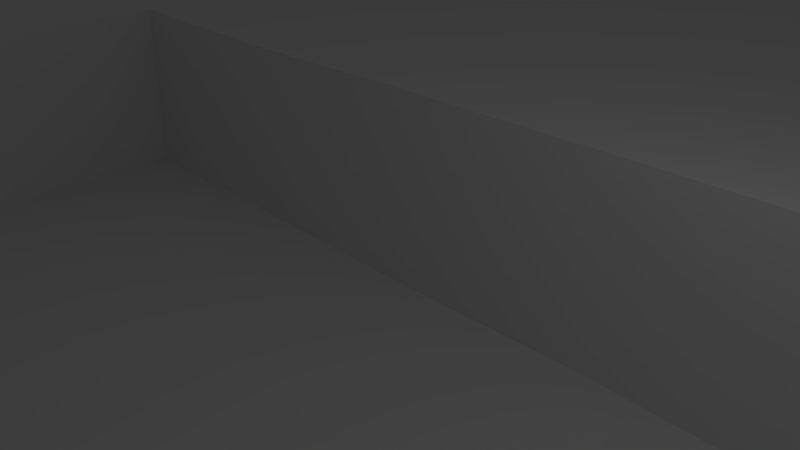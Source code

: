 # Source: museumroom.blend  (saved by Blender 2.77.0; exported with 4.5.12 LTS)
import bpy
from mathutils import Matrix  # noqa: F401  (used for matrix-valued properties, if any)

bpy.ops.wm.read_factory_settings(use_empty=True)
scene = bpy.context.scene
scene.name = 'Scene'

# ---- collections
col_collection_1 = bpy.data.collections.new('Collection 1'); scene.collection.children.link(col_collection_1)

# ---- world
world_world = bpy.data.worlds.new('World'); scene.world = world_world
world_world.color = (0.05088, 0.05088, 0.05088)
world_world.use_sun_shadow = False
world_world.sun_shadow_jitter_overblur = 0.0
world_world.cycles.sampling_method = 'MANUAL'

# ---- cameras
cam_camera = bpy.data.cameras.new('Camera')
cam_camera.clip_end = 100.0
cam_camera.lens = 35.0
cam_camera.sensor_width = 32.0
cam_camera.sensor_height = 18.0
cam_camera.ortho_scale = 7.314
cam_camera.dof.focus_distance = 0.0
cam_camera.dof.aperture_fstop = 128.0

# ---- lights
light_lamp = bpy.data.lights.new('Lamp', 'POINT')
light_lamp.transmission_factor = 0.0
light_lamp.cutoff_distance = 30.0
light_lamp.energy = 100.0
light_lamp.shadow_buffer_clip_start = 1.001
light_lamp.shadow_soft_size = 0.1
light_lamp.shadow_maximum_resolution = 0.006
light_lamp.use_absolute_resolution = True

# ---- meshes
me_plane_001 = bpy.data.meshes.new('Plane.001')
me_plane_001.from_pydata([(-24.99, -24.99, 0.008538), (25.02, -25.08, 0.01346), (-24.95, 24.95, -0.01817), (24.96, 25.06, -0.00804), (-25.05, 20.04, -0.03513), (-25.05, 14.97, 0.0536), (-25.04, 10.01, -0.05968), (-25.01, 5.007, 0.0009945), (-24.98, -0.01664, 0.0522), (-25.0, -4.985, -0.007327), (-24.98, -10.09, -0.01184), (-24.99, -15.0, -0.01066), (-25.0, -20.0, -0.001769), (-19.99, -25.01, 0.0009078), (-15.01, -24.97, -0.02033), (-9.994, -25.05, -0.06047), (-4.996, -25.06, -0.03968), (0.03556, -25.02, 0.01225), (4.957, -24.98, 0.01883), (9.96, -25.04, 0.009314), (15.03, -24.97, 0.01226), (19.94, -24.98, -0.06833), (24.99, -19.99, 0.02938), (25.02, -15.01, -0.03175), (25.06, -10.07, 0.01496), (24.99, -5.007, 0.01226), (25.0, -0.0005571, 0.005811), (24.94, 4.973, 0.04794), (24.99, 9.995, 0.02614), (25.04, 14.98, -0.01088), (25.0, 20.0, 0.001543), (19.96, 24.95, -0.00876), (15.04, 25.01, -0.06437), (10.05, 25.05, 0.03152), (4.994, 24.99, -0.02582), (0.01106, 25.03, 0.01675), (-4.994, 24.99, -0.01046), (-10.05, 24.99, -0.02015), (-15.0, 24.96, -0.02481), (-20.0, 25.0, 2.361e-05), (-19.94, -19.94, 0.04928), (-20.0, -15.0, -1.964e-08), (-19.97, -10.04, -0.0697), (-19.94, -4.954, 0.01238), (-19.94, -0.03919, 0.04094), (-19.97, 4.992, 0.03939), (-20.05, 10.03, -0.002958), (-20.04, 14.98, 0.04945), (-20.0, 20.0, 0.02222), (-14.94, -20.01, 0.02804), (-14.97, -15.05, 0.02009), (-15.01, -9.98, 0.06411), (-14.96, -5.044, -0.05451), (-14.94, -0.006954, -0.009649), (-15.0, 5.087, -0.00625), (-15.01, 9.939, 0.05798), (-15.0, 14.99, -0.0006133), (-15.05, 20.02, 0.006849), (-10.0, -20.0, -0.001185), (-10.02, 4.971, -0.048), (-10.0, 9.95, -0.03105), (-9.941, 15.03, 0.06982), (-9.948, 20.0, -0.01265), (-4.968, -20.0, -0.06397), (-4.933, 4.969, 0.01956), (-5.042, 10.03, -0.009421), (-4.995, 15.02, -0.007584), (-4.969, 20.05, -0.01565), (0.01487, -19.97, 0.02789), (0.0451, 5.056, -0.003348), (0.03862, 10.04, -0.03263), (0.001469, 14.95, -0.06912), (0.03333, 20.02, 0.004318), (5.009, -20.04, 0.009448), (4.97, 4.99, 0.02732), (4.994, 10.07, -0.001629), (4.95, 15.0, -0.001039), (4.97, 20.04, 0.07118), (9.959, -20.03, 0.01141), (10.01, -14.96, 0.01823), (10.02, -10.07, -0.02965), (10.0, -5.002, 0.007158), (10.09, 0.03836, 0.02294), (10.01, 5.005, 0.002954), (9.964, 19.97, -0.02963), (14.92, -20.04, 0.0134), (15.0, -14.97, -0.03522), (15.07, -10.07, 0.01143), (15.01, -5.023, 0.0132), (15.04, 0.03111, 0.009095), (14.99, 4.992, 0.006302), (15.02, 20.08, -0.01217), (20.0, -19.98, 0.006831), (19.98, -15.0, -0.01465), (20.0, -9.973, -0.002889), (20.0, -5.028, 0.008941), (20.0, -0.06835, -0.0104), (19.98, 4.97, -0.01004), (19.98, 9.973, 0.04262), (20.01, 15.02, -0.09124), (19.98, 19.95, 0.03423), (-14.95, -20.04, -4.455), (-15.02, -15.01, -4.489), (-14.95, -9.974, -4.511), (-15.02, -4.998, -4.501), (-15.0, 0.04559, -4.516), (-15.02, 4.965, -4.442), (-10.0, -20.0, -4.492), (-10.01, -15.0, -4.51), (-10.03, -10.03, -4.53), (-9.943, -5.016, -4.518), (-9.933, 0.03084, -4.474), (-10.01, 5.001, -4.488), (-5.029, -20.04, -4.549), (-4.992, -15.04, -4.476), (-4.988, -10.06, -4.525), (-4.99, -4.994, -4.499), (-5.012, -0.01153, -4.507), (-5.055, 4.975, -4.488), (0.004803, -20.0, -4.505), (-0.006176, -14.99, -4.491), (-0.01209, -10.02, -4.513), (0.0006447, -5.001, -4.496), (-0.004954, 0.003165, -4.492), (0.04227, 5.001, -4.416), (5.017, -20.0, -4.464), (5.011, -15.0, -4.46), (4.977, -9.991, -4.471), (5.055, -4.958, -4.485), (4.994, -0.01415, -4.504), (5.08, 4.943, -4.492), (4.961, 10.03, -4.497), (5.029, 15.04, -4.553), (4.94, 19.99, -4.528), (9.996, -20.0, -4.499), (10.01, -15.0, -4.492), (10.01, -9.98, -4.491), (10.01, -4.989, -4.517), (9.994, 0.001232, -4.501), (9.933, 4.974, -4.498), (9.993, 10.03, -4.536), (10.02, 15.01, -4.504), (10.01, 20.0, -4.5), (15.01, 4.989, -4.483), (14.91, 10.02, -4.488), (15.01, 14.93, -4.493), (14.95, 19.91, -4.502), (20.0, 4.937, -4.431), (20.01, 9.961, -4.554), (19.98, 15.03, -4.498), (20.07, 20.03, -4.479)], [], [(100, 30, 3, 31), (4, 48, 39, 2), (48, 57, 38, 39), (57, 62, 37, 38), (62, 67, 36, 37), (67, 72, 35, 36), (72, 77, 34, 35), (77, 84, 33, 34), (84, 91, 32, 33), (91, 100, 31, 32), (0, 13, 40, 12), (12, 40, 41, 11), (11, 41, 42, 10), (10, 42, 43, 9), (9, 43, 44, 8), (8, 44, 45, 7), (7, 45, 46, 6), (6, 46, 47, 5), (5, 47, 48, 4), (13, 14, 49, 40), (40, 49, 50, 41), (41, 50, 51, 42), (42, 51, 52, 43), (43, 52, 53, 44), (44, 53, 54, 45), (45, 54, 55, 46), (46, 55, 56, 47), (47, 56, 57, 48), (14, 15, 58, 49), (59, 54, 106, 112), (54, 59, 60, 55), (55, 60, 61, 56), (56, 61, 62, 57), (15, 16, 63, 58), (77, 76, 132, 133), (63, 68, 119, 113), (84, 77, 133, 142), (76, 75, 131, 132), (75, 74, 130, 131), (59, 64, 65, 60), (60, 65, 66, 61), (61, 66, 67, 62), (16, 17, 68, 63), (54, 53, 105, 106), (53, 52, 104, 105), (64, 59, 112, 118), (68, 73, 125, 119), (49, 58, 107, 101), (64, 69, 70, 65), (65, 70, 71, 66), (66, 71, 72, 67), (17, 18, 73, 68), (52, 51, 103, 104), (91, 84, 142, 146), (51, 50, 102, 103), (82, 83, 139, 138), (50, 49, 101, 102), (69, 74, 75, 70), (70, 75, 76, 71), (71, 76, 77, 72), (18, 19, 78, 73), (81, 82, 138, 137), (83, 90, 143, 139), (80, 81, 137, 136), (69, 64, 118, 124), (73, 78, 134, 125), (58, 63, 113, 107), (79, 80, 136, 135), (100, 91, 146, 150), (19, 20, 85, 78), (78, 85, 86, 79), (79, 86, 87, 80), (80, 87, 88, 81), (81, 88, 89, 82), (82, 89, 90, 83), (99, 100, 150, 149), (78, 79, 135, 134), (98, 99, 149, 148), (20, 21, 92, 85), (85, 92, 93, 86), (86, 93, 94, 87), (87, 94, 95, 88), (88, 95, 96, 89), (89, 96, 97, 90), (97, 98, 148, 147), (90, 97, 147, 143), (74, 69, 124, 130), (21, 1, 22, 92), (92, 22, 23, 93), (93, 23, 24, 94), (94, 24, 25, 95), (95, 25, 26, 96), (96, 26, 27, 97), (97, 27, 28, 98), (98, 28, 29, 99), (99, 29, 30, 100), (101, 107, 108, 102), (102, 108, 109, 103), (103, 109, 110, 104), (104, 110, 111, 105), (105, 111, 112, 106), (107, 113, 114, 108), (108, 114, 115, 109), (109, 115, 116, 110), (110, 116, 117, 111), (111, 117, 118, 112), (113, 119, 120, 114), (114, 120, 121, 115), (115, 121, 122, 116), (116, 122, 123, 117), (117, 123, 124, 118), (119, 125, 126, 120), (120, 126, 127, 121), (121, 127, 128, 122), (122, 128, 129, 123), (123, 129, 130, 124), (125, 134, 135, 126), (126, 135, 136, 127), (127, 136, 137, 128), (128, 137, 138, 129), (129, 138, 139, 130), (130, 139, 140, 131), (131, 140, 141, 132), (132, 141, 142, 133), (139, 143, 144, 140), (140, 144, 145, 141), (141, 145, 146, 142), (143, 147, 148, 144), (144, 148, 149, 145), (145, 149, 150, 146)])
me_plane_001.polygons.foreach_set('use_smooth', [True] * 130)
me_plane_001.use_remesh_preserve_volume = False
me_plane_001.use_remesh_preserve_attributes = False
me_plane_001.use_mirror_vertex_groups = False
me_plane_001.update()

# ---- objects
ob_plane = bpy.data.objects.new('Plane', me_plane_001)
ob_lamp = bpy.data.objects.new('Lamp', light_lamp)
ob_camera = bpy.data.objects.new('Camera', cam_camera)

# ---- transforms, parenting, visibility, modifiers, constraints
ob_plane.location = (0.0, 0.0, 0.0)
ob_plane.lineart.crease_threshold = 0.0
_m = ob_plane.modifiers.new('EdgeSplit', 'EDGE_SPLIT')
ob_lamp.location = (4.076, 1.005, 5.904)
ob_lamp.rotation_euler = (0.6503, 0.05522, 1.866)
ob_lamp.lock_rotations_4d = False
ob_lamp.empty_display_type = 'ARROWS'
ob_lamp.color = (0.0, 0.0, 0.0, 0.0)
ob_lamp.lineart.crease_threshold = 0.0
ob_camera.location = (7.481, -6.508, 5.344)
ob_camera.rotation_euler = (1.109, 0.01082, 0.8149)
ob_camera.lock_rotations_4d = False
ob_camera.empty_display_type = 'ARROWS'
ob_camera.color = (0.0, 0.0, 0.0, 0.0)
ob_camera.display_type = 'WIRE'
ob_camera.lineart.crease_threshold = 0.0

# ---- collection membership
col_collection_1.objects.link(ob_plane)
col_collection_1.objects.link(ob_lamp)
col_collection_1.objects.link(ob_camera)

# ---- scene / render settings (as saved in the file)
scene.camera = ob_camera
scene.frame_start = 1; scene.frame_end = 250; scene.frame_set(0)
scene.render.engine = 'BLENDER_EEVEE_NEXT'
scene.render.resolution_percentage = 50
scene.render.dither_intensity = 0.0
scene.cycles.use_denoising = False
scene.cycles.samples = 128
scene.cycles.sampling_pattern = 'TABULATED_SOBOL'
scene.cycles.light_sampling_threshold = 0.0
scene.cycles.use_adaptive_sampling = False
scene.cycles.use_light_tree = False
scene.cycles.blur_glossy = 0.0
scene.cycles.sample_clamp_indirect = 0.0
scene.view_settings.view_transform = 'Standard'
bpy.context.view_layer.update()

